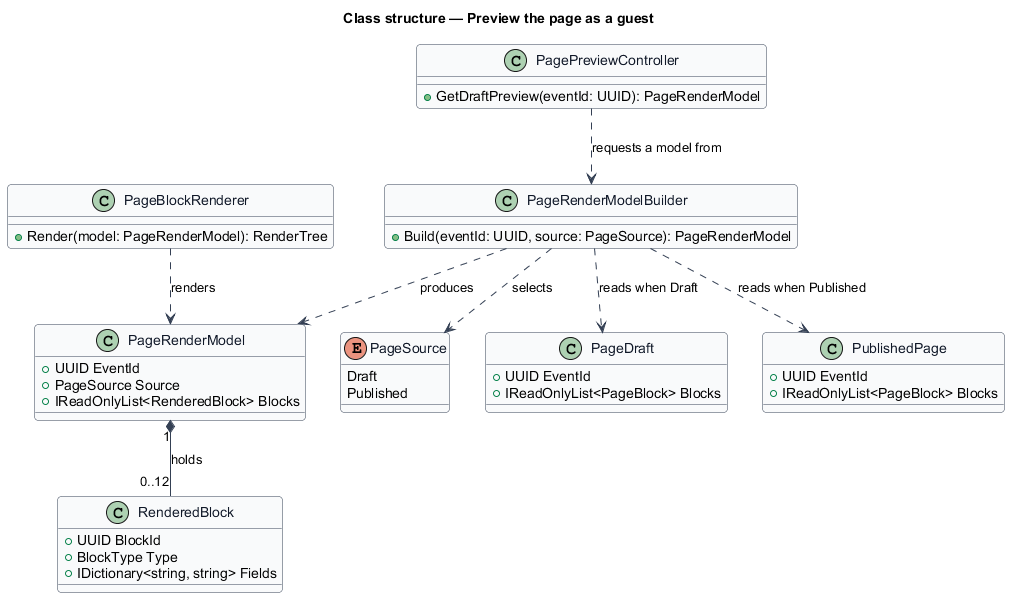

The diagram above was rendered by PlantUML. Its source (embedded in the PNG):
@startuml
' --- shared skin header ---
skinparam backgroundColor #FFFFFF
skinparam shadowing false
skinparam roundcorner 8
skinparam defaultFontName Arial
skinparam ArrowColor #344054
skinparam class {
  BorderColor #344054
  FontColor #101828
  BackgroundColor #F9FAFB
}
' --------------------------
title Class structure — Preview the page as a guest

enum PageSource {
  Draft
  Published
}

class PageRenderModelBuilder {
  +Build(eventId: UUID, source: PageSource): PageRenderModel
}

class PageRenderModel {
  +UUID EventId
  +PageSource Source
  +IReadOnlyList<RenderedBlock> Blocks
}

class RenderedBlock {
  +UUID BlockId
  +BlockType Type
  +IDictionary<string, string> Fields
}

class PageDraft {
  +UUID EventId
  +IReadOnlyList<PageBlock> Blocks
}

class PublishedPage {
  +UUID EventId
  +IReadOnlyList<PageBlock> Blocks
}

class PagePreviewController {
  +GetDraftPreview(eventId: UUID): PageRenderModel
}

class PageBlockRenderer {
  +Render(model: PageRenderModel): RenderTree
}

PageRenderModelBuilder ..> PageSource : selects
PageRenderModelBuilder ..> PageRenderModel : produces
PageRenderModel "1" *-- "0..12" RenderedBlock : holds
PageRenderModelBuilder ..> PageDraft : reads when Draft
PageRenderModelBuilder ..> PublishedPage : reads when Published
PagePreviewController ..> PageRenderModelBuilder : requests a model from
PageBlockRenderer ..> PageRenderModel : renders
@enduml